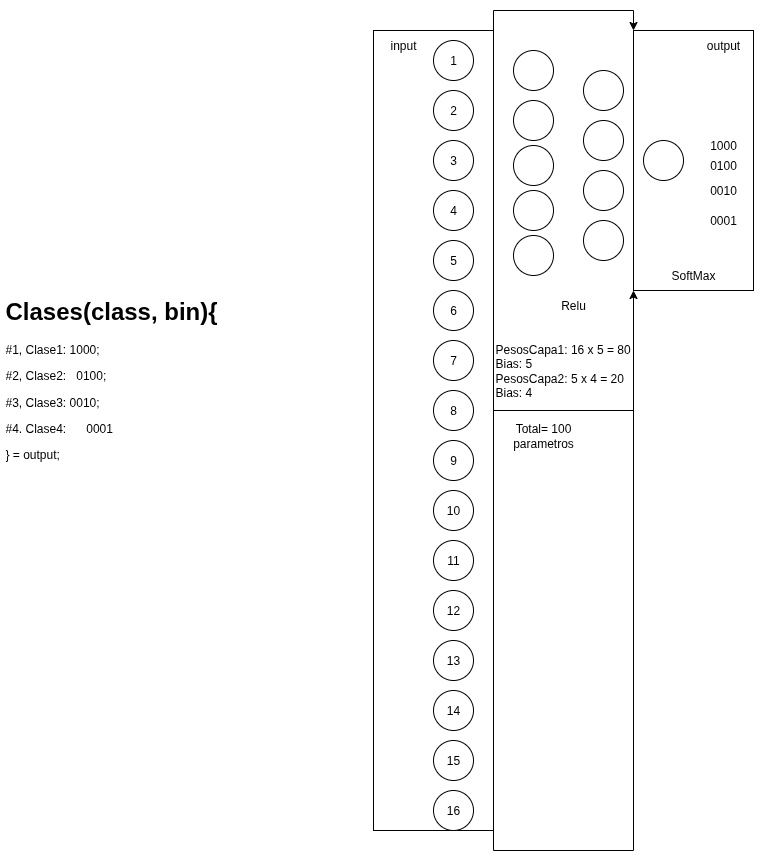

The diagram above was exported from draw.io. Its source (the exported page's mxGraphModel, read from the mxfile embedded in the PNG):
<mxGraphModel dx="872" dy="531" grid="1" gridSize="10" guides="1" tooltips="1" connect="1" arrows="1" fold="1" page="1" pageScale="1" pageWidth="850" pageHeight="1100" math="0" shadow="0">
  <root>
    <mxCell id="0" />
    <mxCell id="1" parent="0" />
    <mxCell id="kkqqdQ0om56KJR1XPhQ--19" value="" style="rounded=0;whiteSpace=wrap;html=1;" parent="1" vertex="1">
      <mxGeometry x="970" y="200" width="120" height="260" as="geometry" />
    </mxCell>
    <mxCell id="kkqqdQ0om56KJR1XPhQ--26" style="edgeStyle=orthogonalEdgeStyle;rounded=0;orthogonalLoop=1;jettySize=auto;html=1;exitX=1;exitY=1;exitDx=0;exitDy=0;entryX=0;entryY=1;entryDx=0;entryDy=0;" parent="1" source="kkqqdQ0om56KJR1XPhQ--16" target="kkqqdQ0om56KJR1XPhQ--19" edge="1">
      <mxGeometry relative="1" as="geometry" />
    </mxCell>
    <mxCell id="kkqqdQ0om56KJR1XPhQ--27" style="edgeStyle=orthogonalEdgeStyle;rounded=0;orthogonalLoop=1;jettySize=auto;html=1;exitX=1;exitY=0;exitDx=0;exitDy=0;entryX=0;entryY=0;entryDx=0;entryDy=0;" parent="1" source="kkqqdQ0om56KJR1XPhQ--16" target="kkqqdQ0om56KJR1XPhQ--19" edge="1">
      <mxGeometry relative="1" as="geometry" />
    </mxCell>
    <mxCell id="kkqqdQ0om56KJR1XPhQ--16" value="" style="rounded=0;whiteSpace=wrap;html=1;" parent="1" vertex="1">
      <mxGeometry x="710" y="200" width="120" height="800" as="geometry" />
    </mxCell>
    <mxCell id="kkqqdQ0om56KJR1XPhQ--2" value="&lt;h1 style=&quot;margin-top: 0px;&quot;&gt;Clases(class, bin){&lt;/h1&gt;&lt;p&gt;#1, Clase1: 1000;&lt;/p&gt;&lt;p&gt;#2, Clase2:&amp;nbsp; &amp;nbsp;0100;&lt;/p&gt;&lt;p&gt;#3, Clase3: 0010;&lt;/p&gt;&lt;p&gt;#4. Clase4:&amp;nbsp; &amp;nbsp; &amp;nbsp; 0001&lt;/p&gt;&lt;p&gt;&lt;span style=&quot;background-color: transparent; color: light-dark(rgb(0, 0, 0), rgb(255, 255, 255));&quot;&gt;} = output;&lt;/span&gt;&lt;/p&gt;" style="text;html=1;whiteSpace=wrap;overflow=hidden;rounded=0;" parent="1" vertex="1">
      <mxGeometry x="340" y="460" width="340" height="210" as="geometry" />
    </mxCell>
    <mxCell id="kkqqdQ0om56KJR1XPhQ--3" value="1" style="ellipse;whiteSpace=wrap;html=1;aspect=fixed;" parent="1" vertex="1">
      <mxGeometry x="770" y="210" width="40" height="40" as="geometry" />
    </mxCell>
    <mxCell id="kkqqdQ0om56KJR1XPhQ--4" value="2" style="ellipse;whiteSpace=wrap;html=1;aspect=fixed;" parent="1" vertex="1">
      <mxGeometry x="770" y="260" width="40" height="40" as="geometry" />
    </mxCell>
    <mxCell id="kkqqdQ0om56KJR1XPhQ--5" value="3" style="ellipse;whiteSpace=wrap;html=1;aspect=fixed;" parent="1" vertex="1">
      <mxGeometry x="770" y="310" width="40" height="40" as="geometry" />
    </mxCell>
    <mxCell id="kkqqdQ0om56KJR1XPhQ--6" value="4" style="ellipse;whiteSpace=wrap;html=1;aspect=fixed;" parent="1" vertex="1">
      <mxGeometry x="770" y="360" width="40" height="40" as="geometry" />
    </mxCell>
    <mxCell id="kkqqdQ0om56KJR1XPhQ--7" value="5" style="ellipse;whiteSpace=wrap;html=1;aspect=fixed;" parent="1" vertex="1">
      <mxGeometry x="770" y="410" width="40" height="40" as="geometry" />
    </mxCell>
    <mxCell id="kkqqdQ0om56KJR1XPhQ--8" value="" style="ellipse;whiteSpace=wrap;html=1;aspect=fixed;" parent="1" vertex="1">
      <mxGeometry x="850" y="220" width="40" height="40" as="geometry" />
    </mxCell>
    <mxCell id="kkqqdQ0om56KJR1XPhQ--9" value="" style="ellipse;whiteSpace=wrap;html=1;aspect=fixed;" parent="1" vertex="1">
      <mxGeometry x="850" y="270" width="40" height="40" as="geometry" />
    </mxCell>
    <mxCell id="kkqqdQ0om56KJR1XPhQ--10" value="" style="ellipse;whiteSpace=wrap;html=1;aspect=fixed;" parent="1" vertex="1">
      <mxGeometry x="850" y="315" width="40" height="40" as="geometry" />
    </mxCell>
    <mxCell id="kkqqdQ0om56KJR1XPhQ--11" value="" style="ellipse;whiteSpace=wrap;html=1;aspect=fixed;" parent="1" vertex="1">
      <mxGeometry x="850" y="360" width="40" height="40" as="geometry" />
    </mxCell>
    <mxCell id="kkqqdQ0om56KJR1XPhQ--12" value="" style="ellipse;whiteSpace=wrap;html=1;aspect=fixed;" parent="1" vertex="1">
      <mxGeometry x="920" y="240" width="40" height="40" as="geometry" />
    </mxCell>
    <mxCell id="kkqqdQ0om56KJR1XPhQ--13" value="" style="ellipse;whiteSpace=wrap;html=1;aspect=fixed;" parent="1" vertex="1">
      <mxGeometry x="920" y="290" width="40" height="40" as="geometry" />
    </mxCell>
    <mxCell id="kkqqdQ0om56KJR1XPhQ--14" value="" style="ellipse;whiteSpace=wrap;html=1;aspect=fixed;" parent="1" vertex="1">
      <mxGeometry x="920" y="340" width="40" height="40" as="geometry" />
    </mxCell>
    <mxCell id="kkqqdQ0om56KJR1XPhQ--15" value="" style="ellipse;whiteSpace=wrap;html=1;aspect=fixed;" parent="1" vertex="1">
      <mxGeometry x="980" y="310" width="40" height="40" as="geometry" />
    </mxCell>
    <mxCell id="kkqqdQ0om56KJR1XPhQ--18" value="input" style="text;html=1;align=center;verticalAlign=middle;whiteSpace=wrap;rounded=0;" parent="1" vertex="1">
      <mxGeometry x="710" y="200" width="60" height="30" as="geometry" />
    </mxCell>
    <mxCell id="kkqqdQ0om56KJR1XPhQ--20" value="output" style="text;html=1;align=center;verticalAlign=middle;whiteSpace=wrap;rounded=0;" parent="1" vertex="1">
      <mxGeometry x="1030" y="200" width="60" height="30" as="geometry" />
    </mxCell>
    <mxCell id="kkqqdQ0om56KJR1XPhQ--21" value="1000" style="text;html=1;align=center;verticalAlign=middle;whiteSpace=wrap;rounded=0;" parent="1" vertex="1">
      <mxGeometry x="1030" y="300" width="60" height="30" as="geometry" />
    </mxCell>
    <mxCell id="kkqqdQ0om56KJR1XPhQ--22" value="0100" style="text;html=1;align=center;verticalAlign=middle;whiteSpace=wrap;rounded=0;" parent="1" vertex="1">
      <mxGeometry x="1030" y="320" width="60" height="30" as="geometry" />
    </mxCell>
    <mxCell id="kkqqdQ0om56KJR1XPhQ--23" value="0010" style="text;html=1;align=center;verticalAlign=middle;whiteSpace=wrap;rounded=0;" parent="1" vertex="1">
      <mxGeometry x="1030" y="345" width="60" height="30" as="geometry" />
    </mxCell>
    <mxCell id="kkqqdQ0om56KJR1XPhQ--28" value="SoftMax" style="text;html=1;align=center;verticalAlign=middle;whiteSpace=wrap;rounded=0;" parent="1" vertex="1">
      <mxGeometry x="1000" y="430" width="60" height="30" as="geometry" />
    </mxCell>
    <mxCell id="kkqqdQ0om56KJR1XPhQ--32" value="Relu" style="text;html=1;align=center;verticalAlign=middle;whiteSpace=wrap;rounded=0;" parent="1" vertex="1">
      <mxGeometry x="880" y="460" width="60" height="30" as="geometry" />
    </mxCell>
    <mxCell id="kkqqdQ0om56KJR1XPhQ--33" value="PesosCapa1: 16 x 5 = 80&lt;div&gt;Bias: 5&lt;/div&gt;&lt;div&gt;PesosCapa2: 5 x 4 = 20&lt;/div&gt;&lt;div&gt;Bias: 4&lt;/div&gt;" style="text;html=1;align=left;verticalAlign=middle;whiteSpace=wrap;rounded=0;" parent="1" vertex="1">
      <mxGeometry x="830" y="510" width="140" height="60" as="geometry" />
    </mxCell>
    <mxCell id="kkqqdQ0om56KJR1XPhQ--34" value="" style="endArrow=none;html=1;rounded=0;" parent="1" edge="1">
      <mxGeometry width="50" height="50" relative="1" as="geometry">
        <mxPoint x="830" y="580" as="sourcePoint" />
        <mxPoint x="970" y="580" as="targetPoint" />
      </mxGeometry>
    </mxCell>
    <mxCell id="kkqqdQ0om56KJR1XPhQ--35" value="Total= 100 parametros" style="text;html=1;align=center;verticalAlign=middle;whiteSpace=wrap;rounded=0;" parent="1" vertex="1">
      <mxGeometry x="850" y="590" width="60" height="30" as="geometry" />
    </mxCell>
    <mxCell id="yk6I1yyYSOb97MNCf7ej-1" value="6" style="ellipse;whiteSpace=wrap;html=1;aspect=fixed;" vertex="1" parent="1">
      <mxGeometry x="770" y="460" width="40" height="40" as="geometry" />
    </mxCell>
    <mxCell id="yk6I1yyYSOb97MNCf7ej-2" value="7" style="ellipse;whiteSpace=wrap;html=1;aspect=fixed;" vertex="1" parent="1">
      <mxGeometry x="770" y="510" width="40" height="40" as="geometry" />
    </mxCell>
    <mxCell id="yk6I1yyYSOb97MNCf7ej-3" value="8" style="ellipse;whiteSpace=wrap;html=1;aspect=fixed;" vertex="1" parent="1">
      <mxGeometry x="770" y="560" width="40" height="40" as="geometry" />
    </mxCell>
    <mxCell id="yk6I1yyYSOb97MNCf7ej-4" value="9" style="ellipse;whiteSpace=wrap;html=1;aspect=fixed;" vertex="1" parent="1">
      <mxGeometry x="770" y="610" width="40" height="40" as="geometry" />
    </mxCell>
    <mxCell id="yk6I1yyYSOb97MNCf7ej-5" value="0001" style="text;html=1;align=center;verticalAlign=middle;whiteSpace=wrap;rounded=0;" vertex="1" parent="1">
      <mxGeometry x="1030" y="375" width="60" height="30" as="geometry" />
    </mxCell>
    <mxCell id="yk6I1yyYSOb97MNCf7ej-6" value="" style="ellipse;whiteSpace=wrap;html=1;aspect=fixed;" vertex="1" parent="1">
      <mxGeometry x="850" y="405" width="40" height="40" as="geometry" />
    </mxCell>
    <mxCell id="yk6I1yyYSOb97MNCf7ej-7" value="" style="ellipse;whiteSpace=wrap;html=1;aspect=fixed;" vertex="1" parent="1">
      <mxGeometry x="920" y="390" width="40" height="40" as="geometry" />
    </mxCell>
    <mxCell id="yk6I1yyYSOb97MNCf7ej-8" value="10" style="ellipse;whiteSpace=wrap;html=1;aspect=fixed;" vertex="1" parent="1">
      <mxGeometry x="770" y="660" width="40" height="40" as="geometry" />
    </mxCell>
    <mxCell id="yk6I1yyYSOb97MNCf7ej-9" value="11" style="ellipse;whiteSpace=wrap;html=1;aspect=fixed;" vertex="1" parent="1">
      <mxGeometry x="770" y="710" width="40" height="40" as="geometry" />
    </mxCell>
    <mxCell id="yk6I1yyYSOb97MNCf7ej-10" value="12" style="ellipse;whiteSpace=wrap;html=1;aspect=fixed;" vertex="1" parent="1">
      <mxGeometry x="770" y="760" width="40" height="40" as="geometry" />
    </mxCell>
    <mxCell id="yk6I1yyYSOb97MNCf7ej-11" value="13" style="ellipse;whiteSpace=wrap;html=1;aspect=fixed;" vertex="1" parent="1">
      <mxGeometry x="770" y="810" width="40" height="40" as="geometry" />
    </mxCell>
    <mxCell id="yk6I1yyYSOb97MNCf7ej-12" value="14" style="ellipse;whiteSpace=wrap;html=1;aspect=fixed;" vertex="1" parent="1">
      <mxGeometry x="770" y="860" width="40" height="40" as="geometry" />
    </mxCell>
    <mxCell id="yk6I1yyYSOb97MNCf7ej-13" value="15" style="ellipse;whiteSpace=wrap;html=1;aspect=fixed;" vertex="1" parent="1">
      <mxGeometry x="770" y="910" width="40" height="40" as="geometry" />
    </mxCell>
    <mxCell id="yk6I1yyYSOb97MNCf7ej-14" value="16" style="ellipse;whiteSpace=wrap;html=1;aspect=fixed;" vertex="1" parent="1">
      <mxGeometry x="770" y="960" width="40" height="40" as="geometry" />
    </mxCell>
  </root>
</mxGraphModel>